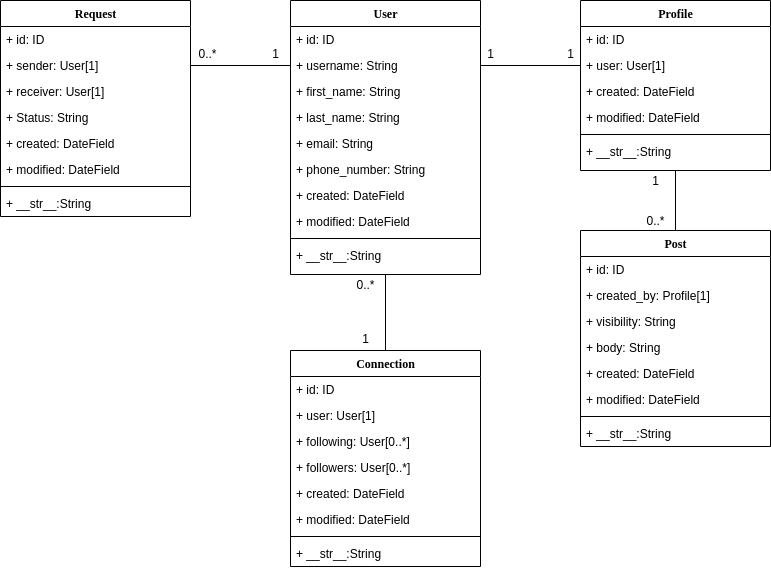

The diagram above was exported from draw.io. Its source (the exported page's mxGraphModel, read from the mxfile embedded in the PNG):
<mxGraphModel dx="1463" dy="823" grid="1" gridSize="10" guides="1" tooltips="1" connect="1" arrows="1" fold="1" page="1" pageScale="1" pageWidth="1100" pageHeight="850" background="none" math="0" shadow="0">
  <root>
    <mxCell id="0" />
    <mxCell id="1" parent="0" />
    <mxCell id="78961159f06e98e8-17" value="User" style="swimlane;html=1;fontStyle=1;align=center;verticalAlign=top;childLayout=stackLayout;horizontal=1;startSize=26;horizontalStack=0;resizeParent=1;resizeLast=0;collapsible=1;marginBottom=0;swimlaneFillColor=#ffffff;rounded=0;shadow=0;comic=0;labelBackgroundColor=none;strokeWidth=1;fillColor=none;fontFamily=Verdana;fontSize=12" parent="1" vertex="1">
      <mxGeometry x="320" y="30" width="190" height="274" as="geometry" />
    </mxCell>
    <mxCell id="78961159f06e98e8-23" value="+ id: ID&lt;br&gt;&lt;br&gt;&lt;br&gt;" style="text;html=1;strokeColor=none;fillColor=none;align=left;verticalAlign=top;spacingLeft=4;spacingRight=4;whiteSpace=wrap;overflow=hidden;rotatable=0;points=[[0,0.5],[1,0.5]];portConstraint=eastwest;" parent="78961159f06e98e8-17" vertex="1">
      <mxGeometry y="26" width="190" height="26" as="geometry" />
    </mxCell>
    <mxCell id="t6oOoTrSLaRaWZcGsGWF-15" value="+ username: String" style="text;html=1;strokeColor=none;fillColor=none;align=left;verticalAlign=top;spacingLeft=4;spacingRight=4;whiteSpace=wrap;overflow=hidden;rotatable=0;points=[[0,0.5],[1,0.5]];portConstraint=eastwest;" vertex="1" parent="78961159f06e98e8-17">
      <mxGeometry y="52" width="190" height="26" as="geometry" />
    </mxCell>
    <mxCell id="t6oOoTrSLaRaWZcGsGWF-16" value="+ first_name: String" style="text;html=1;strokeColor=none;fillColor=none;align=left;verticalAlign=top;spacingLeft=4;spacingRight=4;whiteSpace=wrap;overflow=hidden;rotatable=0;points=[[0,0.5],[1,0.5]];portConstraint=eastwest;" vertex="1" parent="78961159f06e98e8-17">
      <mxGeometry y="78" width="190" height="26" as="geometry" />
    </mxCell>
    <mxCell id="t6oOoTrSLaRaWZcGsGWF-17" value="+ last_name: String" style="text;html=1;strokeColor=none;fillColor=none;align=left;verticalAlign=top;spacingLeft=4;spacingRight=4;whiteSpace=wrap;overflow=hidden;rotatable=0;points=[[0,0.5],[1,0.5]];portConstraint=eastwest;" vertex="1" parent="78961159f06e98e8-17">
      <mxGeometry y="104" width="190" height="26" as="geometry" />
    </mxCell>
    <mxCell id="t6oOoTrSLaRaWZcGsGWF-18" value="+ email: String" style="text;html=1;strokeColor=none;fillColor=none;align=left;verticalAlign=top;spacingLeft=4;spacingRight=4;whiteSpace=wrap;overflow=hidden;rotatable=0;points=[[0,0.5],[1,0.5]];portConstraint=eastwest;" vertex="1" parent="78961159f06e98e8-17">
      <mxGeometry y="130" width="190" height="26" as="geometry" />
    </mxCell>
    <mxCell id="t6oOoTrSLaRaWZcGsGWF-19" value="+ phone_number: String" style="text;html=1;strokeColor=none;fillColor=none;align=left;verticalAlign=top;spacingLeft=4;spacingRight=4;whiteSpace=wrap;overflow=hidden;rotatable=0;points=[[0,0.5],[1,0.5]];portConstraint=eastwest;" vertex="1" parent="78961159f06e98e8-17">
      <mxGeometry y="156" width="190" height="26" as="geometry" />
    </mxCell>
    <mxCell id="t6oOoTrSLaRaWZcGsGWF-30" value="+ created: DateField" style="text;html=1;strokeColor=none;fillColor=none;align=left;verticalAlign=top;spacingLeft=4;spacingRight=4;whiteSpace=wrap;overflow=hidden;rotatable=0;points=[[0,0.5],[1,0.5]];portConstraint=eastwest;" vertex="1" parent="78961159f06e98e8-17">
      <mxGeometry y="182" width="190" height="26" as="geometry" />
    </mxCell>
    <mxCell id="t6oOoTrSLaRaWZcGsGWF-31" value="+ modified: DateField" style="text;html=1;strokeColor=none;fillColor=none;align=left;verticalAlign=top;spacingLeft=4;spacingRight=4;whiteSpace=wrap;overflow=hidden;rotatable=0;points=[[0,0.5],[1,0.5]];portConstraint=eastwest;" vertex="1" parent="78961159f06e98e8-17">
      <mxGeometry y="208" width="190" height="26" as="geometry" />
    </mxCell>
    <mxCell id="78961159f06e98e8-19" value="" style="line;html=1;strokeWidth=1;fillColor=none;align=left;verticalAlign=middle;spacingTop=-1;spacingLeft=3;spacingRight=3;rotatable=0;labelPosition=right;points=[];portConstraint=eastwest;" parent="78961159f06e98e8-17" vertex="1">
      <mxGeometry y="234" width="190" height="8" as="geometry" />
    </mxCell>
    <mxCell id="78961159f06e98e8-27" value="+ __str__:String" style="text;html=1;strokeColor=none;fillColor=none;align=left;verticalAlign=top;spacingLeft=4;spacingRight=4;whiteSpace=wrap;overflow=hidden;rotatable=0;points=[[0,0.5],[1,0.5]];portConstraint=eastwest;" parent="78961159f06e98e8-17" vertex="1">
      <mxGeometry y="242" width="190" height="32" as="geometry" />
    </mxCell>
    <mxCell id="t6oOoTrSLaRaWZcGsGWF-32" value="Profile" style="swimlane;html=1;fontStyle=1;align=center;verticalAlign=top;childLayout=stackLayout;horizontal=1;startSize=26;horizontalStack=0;resizeParent=1;resizeLast=0;collapsible=1;marginBottom=0;swimlaneFillColor=#ffffff;rounded=0;shadow=0;comic=0;labelBackgroundColor=none;strokeWidth=1;fillColor=none;fontFamily=Verdana;fontSize=12" vertex="1" parent="1">
      <mxGeometry x="610" y="30" width="190" height="170" as="geometry" />
    </mxCell>
    <mxCell id="t6oOoTrSLaRaWZcGsGWF-33" value="+ id: ID&lt;br&gt;&lt;br&gt;&lt;br&gt;" style="text;html=1;strokeColor=none;fillColor=none;align=left;verticalAlign=top;spacingLeft=4;spacingRight=4;whiteSpace=wrap;overflow=hidden;rotatable=0;points=[[0,0.5],[1,0.5]];portConstraint=eastwest;" vertex="1" parent="t6oOoTrSLaRaWZcGsGWF-32">
      <mxGeometry y="26" width="190" height="26" as="geometry" />
    </mxCell>
    <mxCell id="t6oOoTrSLaRaWZcGsGWF-34" value="+ user: User[1]" style="text;html=1;strokeColor=none;fillColor=none;align=left;verticalAlign=top;spacingLeft=4;spacingRight=4;whiteSpace=wrap;overflow=hidden;rotatable=0;points=[[0,0.5],[1,0.5]];portConstraint=eastwest;" vertex="1" parent="t6oOoTrSLaRaWZcGsGWF-32">
      <mxGeometry y="52" width="190" height="26" as="geometry" />
    </mxCell>
    <mxCell id="t6oOoTrSLaRaWZcGsGWF-40" value="+ created: DateField" style="text;html=1;strokeColor=none;fillColor=none;align=left;verticalAlign=top;spacingLeft=4;spacingRight=4;whiteSpace=wrap;overflow=hidden;rotatable=0;points=[[0,0.5],[1,0.5]];portConstraint=eastwest;" vertex="1" parent="t6oOoTrSLaRaWZcGsGWF-32">
      <mxGeometry y="78" width="190" height="26" as="geometry" />
    </mxCell>
    <mxCell id="t6oOoTrSLaRaWZcGsGWF-41" value="+ modified: DateField" style="text;html=1;strokeColor=none;fillColor=none;align=left;verticalAlign=top;spacingLeft=4;spacingRight=4;whiteSpace=wrap;overflow=hidden;rotatable=0;points=[[0,0.5],[1,0.5]];portConstraint=eastwest;" vertex="1" parent="t6oOoTrSLaRaWZcGsGWF-32">
      <mxGeometry y="104" width="190" height="26" as="geometry" />
    </mxCell>
    <mxCell id="t6oOoTrSLaRaWZcGsGWF-42" value="" style="line;html=1;strokeWidth=1;fillColor=none;align=left;verticalAlign=middle;spacingTop=-1;spacingLeft=3;spacingRight=3;rotatable=0;labelPosition=right;points=[];portConstraint=eastwest;" vertex="1" parent="t6oOoTrSLaRaWZcGsGWF-32">
      <mxGeometry y="130" width="190" height="8" as="geometry" />
    </mxCell>
    <mxCell id="t6oOoTrSLaRaWZcGsGWF-43" value="+ __str__:String" style="text;html=1;strokeColor=none;fillColor=none;align=left;verticalAlign=top;spacingLeft=4;spacingRight=4;whiteSpace=wrap;overflow=hidden;rotatable=0;points=[[0,0.5],[1,0.5]];portConstraint=eastwest;" vertex="1" parent="t6oOoTrSLaRaWZcGsGWF-32">
      <mxGeometry y="138" width="190" height="26" as="geometry" />
    </mxCell>
    <mxCell id="t6oOoTrSLaRaWZcGsGWF-77" style="edgeStyle=orthogonalEdgeStyle;rounded=0;orthogonalLoop=1;jettySize=auto;html=1;exitX=0.5;exitY=0;exitDx=0;exitDy=0;entryX=0.5;entryY=1;entryDx=0;entryDy=0;endArrow=none;endFill=0;" edge="1" parent="1" source="t6oOoTrSLaRaWZcGsGWF-46" target="t6oOoTrSLaRaWZcGsGWF-32">
      <mxGeometry relative="1" as="geometry" />
    </mxCell>
    <mxCell id="t6oOoTrSLaRaWZcGsGWF-46" value="Post" style="swimlane;html=1;fontStyle=1;align=center;verticalAlign=top;childLayout=stackLayout;horizontal=1;startSize=26;horizontalStack=0;resizeParent=1;resizeLast=0;collapsible=1;marginBottom=0;swimlaneFillColor=#ffffff;rounded=0;shadow=0;comic=0;labelBackgroundColor=none;strokeWidth=1;fillColor=none;fontFamily=Verdana;fontSize=12" vertex="1" parent="1">
      <mxGeometry x="610" y="260" width="190" height="216" as="geometry" />
    </mxCell>
    <mxCell id="t6oOoTrSLaRaWZcGsGWF-47" value="+ id: ID&lt;br&gt;&lt;br&gt;&lt;br&gt;" style="text;html=1;strokeColor=none;fillColor=none;align=left;verticalAlign=top;spacingLeft=4;spacingRight=4;whiteSpace=wrap;overflow=hidden;rotatable=0;points=[[0,0.5],[1,0.5]];portConstraint=eastwest;" vertex="1" parent="t6oOoTrSLaRaWZcGsGWF-46">
      <mxGeometry y="26" width="190" height="26" as="geometry" />
    </mxCell>
    <mxCell id="t6oOoTrSLaRaWZcGsGWF-48" value="+ created_by: Profile[1]" style="text;html=1;strokeColor=none;fillColor=none;align=left;verticalAlign=top;spacingLeft=4;spacingRight=4;whiteSpace=wrap;overflow=hidden;rotatable=0;points=[[0,0.5],[1,0.5]];portConstraint=eastwest;" vertex="1" parent="t6oOoTrSLaRaWZcGsGWF-46">
      <mxGeometry y="52" width="190" height="26" as="geometry" />
    </mxCell>
    <mxCell id="t6oOoTrSLaRaWZcGsGWF-53" value="+ visibility: String" style="text;html=1;strokeColor=none;fillColor=none;align=left;verticalAlign=top;spacingLeft=4;spacingRight=4;whiteSpace=wrap;overflow=hidden;rotatable=0;points=[[0,0.5],[1,0.5]];portConstraint=eastwest;" vertex="1" parent="t6oOoTrSLaRaWZcGsGWF-46">
      <mxGeometry y="78" width="190" height="26" as="geometry" />
    </mxCell>
    <mxCell id="t6oOoTrSLaRaWZcGsGWF-54" value="+ body: String" style="text;html=1;strokeColor=none;fillColor=none;align=left;verticalAlign=top;spacingLeft=4;spacingRight=4;whiteSpace=wrap;overflow=hidden;rotatable=0;points=[[0,0.5],[1,0.5]];portConstraint=eastwest;" vertex="1" parent="t6oOoTrSLaRaWZcGsGWF-46">
      <mxGeometry y="104" width="190" height="26" as="geometry" />
    </mxCell>
    <mxCell id="t6oOoTrSLaRaWZcGsGWF-49" value="+ created: DateField" style="text;html=1;strokeColor=none;fillColor=none;align=left;verticalAlign=top;spacingLeft=4;spacingRight=4;whiteSpace=wrap;overflow=hidden;rotatable=0;points=[[0,0.5],[1,0.5]];portConstraint=eastwest;" vertex="1" parent="t6oOoTrSLaRaWZcGsGWF-46">
      <mxGeometry y="130" width="190" height="26" as="geometry" />
    </mxCell>
    <mxCell id="t6oOoTrSLaRaWZcGsGWF-50" value="+ modified: DateField" style="text;html=1;strokeColor=none;fillColor=none;align=left;verticalAlign=top;spacingLeft=4;spacingRight=4;whiteSpace=wrap;overflow=hidden;rotatable=0;points=[[0,0.5],[1,0.5]];portConstraint=eastwest;" vertex="1" parent="t6oOoTrSLaRaWZcGsGWF-46">
      <mxGeometry y="156" width="190" height="26" as="geometry" />
    </mxCell>
    <mxCell id="t6oOoTrSLaRaWZcGsGWF-51" value="" style="line;html=1;strokeWidth=1;fillColor=none;align=left;verticalAlign=middle;spacingTop=-1;spacingLeft=3;spacingRight=3;rotatable=0;labelPosition=right;points=[];portConstraint=eastwest;" vertex="1" parent="t6oOoTrSLaRaWZcGsGWF-46">
      <mxGeometry y="182" width="190" height="8" as="geometry" />
    </mxCell>
    <mxCell id="t6oOoTrSLaRaWZcGsGWF-52" value="+ __str__:String" style="text;html=1;strokeColor=none;fillColor=none;align=left;verticalAlign=top;spacingLeft=4;spacingRight=4;whiteSpace=wrap;overflow=hidden;rotatable=0;points=[[0,0.5],[1,0.5]];portConstraint=eastwest;" vertex="1" parent="t6oOoTrSLaRaWZcGsGWF-46">
      <mxGeometry y="190" width="190" height="26" as="geometry" />
    </mxCell>
    <mxCell id="t6oOoTrSLaRaWZcGsGWF-78" style="edgeStyle=orthogonalEdgeStyle;rounded=0;orthogonalLoop=1;jettySize=auto;html=1;exitX=0.5;exitY=0;exitDx=0;exitDy=0;entryX=0.5;entryY=1;entryDx=0;entryDy=0;endArrow=none;endFill=0;" edge="1" parent="1" source="t6oOoTrSLaRaWZcGsGWF-55" target="78961159f06e98e8-17">
      <mxGeometry relative="1" as="geometry" />
    </mxCell>
    <mxCell id="t6oOoTrSLaRaWZcGsGWF-55" value="Connection" style="swimlane;html=1;fontStyle=1;align=center;verticalAlign=top;childLayout=stackLayout;horizontal=1;startSize=26;horizontalStack=0;resizeParent=1;resizeLast=0;collapsible=1;marginBottom=0;swimlaneFillColor=#ffffff;rounded=0;shadow=0;comic=0;labelBackgroundColor=none;strokeWidth=1;fillColor=none;fontFamily=Verdana;fontSize=12" vertex="1" parent="1">
      <mxGeometry x="320" y="380" width="190" height="216" as="geometry" />
    </mxCell>
    <mxCell id="t6oOoTrSLaRaWZcGsGWF-56" value="+ id: ID&lt;br&gt;&lt;br&gt;&lt;br&gt;" style="text;html=1;strokeColor=none;fillColor=none;align=left;verticalAlign=top;spacingLeft=4;spacingRight=4;whiteSpace=wrap;overflow=hidden;rotatable=0;points=[[0,0.5],[1,0.5]];portConstraint=eastwest;" vertex="1" parent="t6oOoTrSLaRaWZcGsGWF-55">
      <mxGeometry y="26" width="190" height="26" as="geometry" />
    </mxCell>
    <mxCell id="t6oOoTrSLaRaWZcGsGWF-57" value="+ user: User[1]" style="text;html=1;strokeColor=none;fillColor=none;align=left;verticalAlign=top;spacingLeft=4;spacingRight=4;whiteSpace=wrap;overflow=hidden;rotatable=0;points=[[0,0.5],[1,0.5]];portConstraint=eastwest;" vertex="1" parent="t6oOoTrSLaRaWZcGsGWF-55">
      <mxGeometry y="52" width="190" height="26" as="geometry" />
    </mxCell>
    <mxCell id="t6oOoTrSLaRaWZcGsGWF-58" value="+ following: User[0..*]" style="text;html=1;strokeColor=none;fillColor=none;align=left;verticalAlign=top;spacingLeft=4;spacingRight=4;whiteSpace=wrap;overflow=hidden;rotatable=0;points=[[0,0.5],[1,0.5]];portConstraint=eastwest;" vertex="1" parent="t6oOoTrSLaRaWZcGsGWF-55">
      <mxGeometry y="78" width="190" height="26" as="geometry" />
    </mxCell>
    <mxCell id="t6oOoTrSLaRaWZcGsGWF-64" value="+ followers: User[0..*]" style="text;html=1;strokeColor=none;fillColor=none;align=left;verticalAlign=top;spacingLeft=4;spacingRight=4;whiteSpace=wrap;overflow=hidden;rotatable=0;points=[[0,0.5],[1,0.5]];portConstraint=eastwest;" vertex="1" parent="t6oOoTrSLaRaWZcGsGWF-55">
      <mxGeometry y="104" width="190" height="26" as="geometry" />
    </mxCell>
    <mxCell id="t6oOoTrSLaRaWZcGsGWF-60" value="+ created: DateField" style="text;html=1;strokeColor=none;fillColor=none;align=left;verticalAlign=top;spacingLeft=4;spacingRight=4;whiteSpace=wrap;overflow=hidden;rotatable=0;points=[[0,0.5],[1,0.5]];portConstraint=eastwest;" vertex="1" parent="t6oOoTrSLaRaWZcGsGWF-55">
      <mxGeometry y="130" width="190" height="26" as="geometry" />
    </mxCell>
    <mxCell id="t6oOoTrSLaRaWZcGsGWF-61" value="+ modified: DateField" style="text;html=1;strokeColor=none;fillColor=none;align=left;verticalAlign=top;spacingLeft=4;spacingRight=4;whiteSpace=wrap;overflow=hidden;rotatable=0;points=[[0,0.5],[1,0.5]];portConstraint=eastwest;" vertex="1" parent="t6oOoTrSLaRaWZcGsGWF-55">
      <mxGeometry y="156" width="190" height="26" as="geometry" />
    </mxCell>
    <mxCell id="t6oOoTrSLaRaWZcGsGWF-62" value="" style="line;html=1;strokeWidth=1;fillColor=none;align=left;verticalAlign=middle;spacingTop=-1;spacingLeft=3;spacingRight=3;rotatable=0;labelPosition=right;points=[];portConstraint=eastwest;" vertex="1" parent="t6oOoTrSLaRaWZcGsGWF-55">
      <mxGeometry y="182" width="190" height="8" as="geometry" />
    </mxCell>
    <mxCell id="t6oOoTrSLaRaWZcGsGWF-63" value="+ __str__:String" style="text;html=1;strokeColor=none;fillColor=none;align=left;verticalAlign=top;spacingLeft=4;spacingRight=4;whiteSpace=wrap;overflow=hidden;rotatable=0;points=[[0,0.5],[1,0.5]];portConstraint=eastwest;" vertex="1" parent="t6oOoTrSLaRaWZcGsGWF-55">
      <mxGeometry y="190" width="190" height="26" as="geometry" />
    </mxCell>
    <mxCell id="t6oOoTrSLaRaWZcGsGWF-65" value="Request" style="swimlane;html=1;fontStyle=1;align=center;verticalAlign=top;childLayout=stackLayout;horizontal=1;startSize=26;horizontalStack=0;resizeParent=1;resizeLast=0;collapsible=1;marginBottom=0;swimlaneFillColor=#ffffff;rounded=0;shadow=0;comic=0;labelBackgroundColor=none;strokeWidth=1;fillColor=none;fontFamily=Verdana;fontSize=12" vertex="1" parent="1">
      <mxGeometry x="30" y="30" width="190" height="216" as="geometry" />
    </mxCell>
    <mxCell id="t6oOoTrSLaRaWZcGsGWF-66" value="+ id: ID&lt;br&gt;&lt;br&gt;&lt;br&gt;" style="text;html=1;strokeColor=none;fillColor=none;align=left;verticalAlign=top;spacingLeft=4;spacingRight=4;whiteSpace=wrap;overflow=hidden;rotatable=0;points=[[0,0.5],[1,0.5]];portConstraint=eastwest;" vertex="1" parent="t6oOoTrSLaRaWZcGsGWF-65">
      <mxGeometry y="26" width="190" height="26" as="geometry" />
    </mxCell>
    <mxCell id="t6oOoTrSLaRaWZcGsGWF-67" value="+ sender: User[1]" style="text;html=1;strokeColor=none;fillColor=none;align=left;verticalAlign=top;spacingLeft=4;spacingRight=4;whiteSpace=wrap;overflow=hidden;rotatable=0;points=[[0,0.5],[1,0.5]];portConstraint=eastwest;" vertex="1" parent="t6oOoTrSLaRaWZcGsGWF-65">
      <mxGeometry y="52" width="190" height="26" as="geometry" />
    </mxCell>
    <mxCell id="t6oOoTrSLaRaWZcGsGWF-68" value="+ receiver: User[1]" style="text;html=1;strokeColor=none;fillColor=none;align=left;verticalAlign=top;spacingLeft=4;spacingRight=4;whiteSpace=wrap;overflow=hidden;rotatable=0;points=[[0,0.5],[1,0.5]];portConstraint=eastwest;" vertex="1" parent="t6oOoTrSLaRaWZcGsGWF-65">
      <mxGeometry y="78" width="190" height="26" as="geometry" />
    </mxCell>
    <mxCell id="t6oOoTrSLaRaWZcGsGWF-69" value="+ Status: String" style="text;html=1;strokeColor=none;fillColor=none;align=left;verticalAlign=top;spacingLeft=4;spacingRight=4;whiteSpace=wrap;overflow=hidden;rotatable=0;points=[[0,0.5],[1,0.5]];portConstraint=eastwest;" vertex="1" parent="t6oOoTrSLaRaWZcGsGWF-65">
      <mxGeometry y="104" width="190" height="26" as="geometry" />
    </mxCell>
    <mxCell id="t6oOoTrSLaRaWZcGsGWF-70" value="+ created: DateField" style="text;html=1;strokeColor=none;fillColor=none;align=left;verticalAlign=top;spacingLeft=4;spacingRight=4;whiteSpace=wrap;overflow=hidden;rotatable=0;points=[[0,0.5],[1,0.5]];portConstraint=eastwest;" vertex="1" parent="t6oOoTrSLaRaWZcGsGWF-65">
      <mxGeometry y="130" width="190" height="26" as="geometry" />
    </mxCell>
    <mxCell id="t6oOoTrSLaRaWZcGsGWF-71" value="+ modified: DateField" style="text;html=1;strokeColor=none;fillColor=none;align=left;verticalAlign=top;spacingLeft=4;spacingRight=4;whiteSpace=wrap;overflow=hidden;rotatable=0;points=[[0,0.5],[1,0.5]];portConstraint=eastwest;" vertex="1" parent="t6oOoTrSLaRaWZcGsGWF-65">
      <mxGeometry y="156" width="190" height="26" as="geometry" />
    </mxCell>
    <mxCell id="t6oOoTrSLaRaWZcGsGWF-72" value="" style="line;html=1;strokeWidth=1;fillColor=none;align=left;verticalAlign=middle;spacingTop=-1;spacingLeft=3;spacingRight=3;rotatable=0;labelPosition=right;points=[];portConstraint=eastwest;" vertex="1" parent="t6oOoTrSLaRaWZcGsGWF-65">
      <mxGeometry y="182" width="190" height="8" as="geometry" />
    </mxCell>
    <mxCell id="t6oOoTrSLaRaWZcGsGWF-73" value="+ __str__:String" style="text;html=1;strokeColor=none;fillColor=none;align=left;verticalAlign=top;spacingLeft=4;spacingRight=4;whiteSpace=wrap;overflow=hidden;rotatable=0;points=[[0,0.5],[1,0.5]];portConstraint=eastwest;" vertex="1" parent="t6oOoTrSLaRaWZcGsGWF-65">
      <mxGeometry y="190" width="190" height="26" as="geometry" />
    </mxCell>
    <mxCell id="t6oOoTrSLaRaWZcGsGWF-76" style="edgeStyle=orthogonalEdgeStyle;rounded=0;orthogonalLoop=1;jettySize=auto;html=1;exitX=1;exitY=0.5;exitDx=0;exitDy=0;entryX=0;entryY=0.5;entryDx=0;entryDy=0;endArrow=none;endFill=0;" edge="1" parent="1" source="t6oOoTrSLaRaWZcGsGWF-15" target="t6oOoTrSLaRaWZcGsGWF-34">
      <mxGeometry relative="1" as="geometry" />
    </mxCell>
    <mxCell id="t6oOoTrSLaRaWZcGsGWF-79" style="edgeStyle=orthogonalEdgeStyle;rounded=0;orthogonalLoop=1;jettySize=auto;html=1;exitX=1;exitY=0.5;exitDx=0;exitDy=0;entryX=0;entryY=0.5;entryDx=0;entryDy=0;endArrow=none;endFill=0;" edge="1" parent="1" source="t6oOoTrSLaRaWZcGsGWF-67" target="t6oOoTrSLaRaWZcGsGWF-15">
      <mxGeometry relative="1" as="geometry" />
    </mxCell>
    <mxCell id="t6oOoTrSLaRaWZcGsGWF-80" value="0..*" style="text;html=1;align=center;verticalAlign=middle;resizable=0;points=[];autosize=1;strokeColor=none;fillColor=none;" vertex="1" parent="1">
      <mxGeometry x="222" y="73" width="30" height="20" as="geometry" />
    </mxCell>
    <mxCell id="t6oOoTrSLaRaWZcGsGWF-81" value="1" style="text;html=1;align=center;verticalAlign=middle;resizable=0;points=[];autosize=1;strokeColor=none;fillColor=none;" vertex="1" parent="1">
      <mxGeometry x="295" y="73" width="20" height="20" as="geometry" />
    </mxCell>
    <mxCell id="t6oOoTrSLaRaWZcGsGWF-84" value="1" style="text;html=1;align=center;verticalAlign=middle;resizable=0;points=[];autosize=1;strokeColor=none;fillColor=none;" vertex="1" parent="1">
      <mxGeometry x="510" y="73" width="20" height="20" as="geometry" />
    </mxCell>
    <mxCell id="t6oOoTrSLaRaWZcGsGWF-85" value="1" style="text;html=1;align=center;verticalAlign=middle;resizable=0;points=[];autosize=1;strokeColor=none;fillColor=none;" vertex="1" parent="1">
      <mxGeometry x="590" y="73" width="20" height="20" as="geometry" />
    </mxCell>
    <mxCell id="t6oOoTrSLaRaWZcGsGWF-87" value="1" style="text;html=1;align=center;verticalAlign=middle;resizable=0;points=[];autosize=1;strokeColor=none;fillColor=none;" vertex="1" parent="1">
      <mxGeometry x="675" y="200" width="20" height="20" as="geometry" />
    </mxCell>
    <mxCell id="t6oOoTrSLaRaWZcGsGWF-88" value="0..*" style="text;html=1;align=center;verticalAlign=middle;resizable=0;points=[];autosize=1;strokeColor=none;fillColor=none;" vertex="1" parent="1">
      <mxGeometry x="670" y="240" width="30" height="20" as="geometry" />
    </mxCell>
    <mxCell id="t6oOoTrSLaRaWZcGsGWF-89" value="0..*" style="text;html=1;align=center;verticalAlign=middle;resizable=0;points=[];autosize=1;strokeColor=none;fillColor=none;" vertex="1" parent="1">
      <mxGeometry x="380" y="304" width="30" height="20" as="geometry" />
    </mxCell>
    <mxCell id="t6oOoTrSLaRaWZcGsGWF-90" value="1" style="text;html=1;align=center;verticalAlign=middle;resizable=0;points=[];autosize=1;strokeColor=none;fillColor=none;" vertex="1" parent="1">
      <mxGeometry x="385" y="358" width="20" height="20" as="geometry" />
    </mxCell>
  </root>
</mxGraphModel>